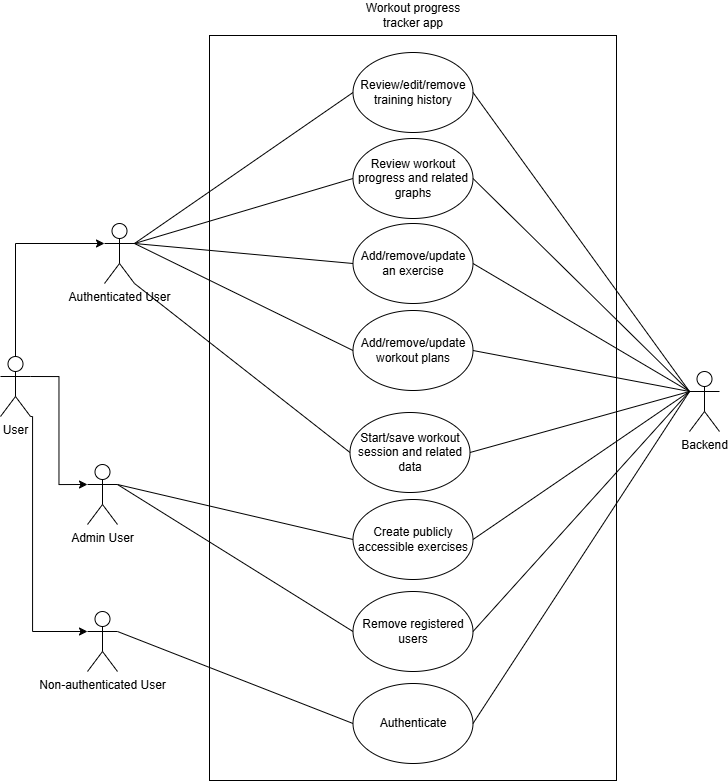

The diagram above was exported from draw.io. Its source (the exported page's mxGraphModel, read from the mxfile embedded in the PNG):
<mxGraphModel dx="1601" dy="831" grid="0" gridSize="10" guides="1" tooltips="1" connect="1" arrows="1" fold="1" page="1" pageScale="1" pageWidth="850" pageHeight="1100" background="light-dark(#FFFFFF,#FFFFFF)" math="0" shadow="0">
  <root>
    <mxCell id="0" />
    <mxCell id="1" parent="0" />
    <mxCell id="S5Ny3bAKd17XC2hBX4w4-2" parent="1" style="shape=umlActor;verticalLabelPosition=bottom;verticalAlign=top;html=1;fillColor=light-dark(#FFFFFF,#FFFFFF);strokeColor=light-dark(#000000,#000000);fontColor=light-dark(#000000,#000000);" value="Backend" vertex="1">
      <mxGeometry height="60" width="30" x="695" y="419" as="geometry" />
    </mxCell>
    <mxCell id="S5Ny3bAKd17XC2hBX4w4-6" parent="1" style="rounded=0;whiteSpace=wrap;html=1;fillColor=light-dark(#FFFFFF,#FFFFFF);strokeColor=light-dark(#000000,#000000);" value="" vertex="1">
      <mxGeometry height="745" width="407" x="215" y="83" as="geometry" />
    </mxCell>
    <mxCell id="S5Ny3bAKd17XC2hBX4w4-7" parent="1" style="text;html=1;whiteSpace=wrap;strokeColor=none;fillColor=none;align=center;verticalAlign=middle;rounded=0;fontColor=light-dark(#000000,#000000);" value="Workout progress tracker app" vertex="1">
      <mxGeometry height="30" width="126" x="355.5" y="48" as="geometry" />
    </mxCell>
    <mxCell id="S5Ny3bAKd17XC2hBX4w4-8" parent="1" style="ellipse;whiteSpace=wrap;html=1;" value="Review/edit/remove training history" vertex="1">
      <mxGeometry height="80" width="120" x="358.5" y="100" as="geometry" />
    </mxCell>
    <mxCell id="S5Ny3bAKd17XC2hBX4w4-9" parent="1" style="ellipse;whiteSpace=wrap;html=1;" value="Review workout progress and related graphs" vertex="1">
      <mxGeometry height="80" width="120" x="358.5" y="186" as="geometry" />
    </mxCell>
    <mxCell id="S5Ny3bAKd17XC2hBX4w4-10" parent="1" style="ellipse;whiteSpace=wrap;html=1;" value="Add/remove/update an exercise" vertex="1">
      <mxGeometry height="80" width="120" x="358.5" y="271" as="geometry" />
    </mxCell>
    <mxCell id="S5Ny3bAKd17XC2hBX4w4-11" parent="1" style="ellipse;whiteSpace=wrap;html=1;" value="Add/remove/update workout plans" vertex="1">
      <mxGeometry height="80" width="120" x="358.5" y="358" as="geometry" />
    </mxCell>
    <mxCell id="S5Ny3bAKd17XC2hBX4w4-12" parent="1" style="ellipse;whiteSpace=wrap;html=1;" value="Start/save workout session and related data" vertex="1">
      <mxGeometry height="80" width="120" x="355.5" y="460" as="geometry" />
    </mxCell>
    <mxCell id="S5Ny3bAKd17XC2hBX4w4-16" parent="1" style="shape=umlActor;verticalLabelPosition=bottom;verticalAlign=top;html=1;fillColor=light-dark(#FFFFFF,#FFFFFF);strokeColor=light-dark(#000000,#000000);fontColor=light-dark(#000000,#000000);" value="User" vertex="1">
      <mxGeometry height="60" width="30" x="6" y="404" as="geometry" />
    </mxCell>
    <mxCell id="S5Ny3bAKd17XC2hBX4w4-22" edge="1" parent="1" source="S5Ny3bAKd17XC2hBX4w4-8" style="rounded=0;orthogonalLoop=1;jettySize=auto;html=1;exitX=1;exitY=0.5;exitDx=0;exitDy=0;entryX=0;entryY=0.3333333333333333;entryDx=0;entryDy=0;entryPerimeter=0;endArrow=none;endFill=0;" target="S5Ny3bAKd17XC2hBX4w4-2">
      <mxGeometry relative="1" as="geometry" />
    </mxCell>
    <mxCell id="S5Ny3bAKd17XC2hBX4w4-23" edge="1" parent="1" source="S5Ny3bAKd17XC2hBX4w4-9" style="rounded=0;orthogonalLoop=1;jettySize=auto;html=1;exitX=1;exitY=0.5;exitDx=0;exitDy=0;entryX=0;entryY=0.3333333333333333;entryDx=0;entryDy=0;entryPerimeter=0;endArrow=none;endFill=0;" target="S5Ny3bAKd17XC2hBX4w4-2">
      <mxGeometry relative="1" as="geometry" />
    </mxCell>
    <mxCell id="S5Ny3bAKd17XC2hBX4w4-24" edge="1" parent="1" source="S5Ny3bAKd17XC2hBX4w4-10" style="rounded=0;orthogonalLoop=1;jettySize=auto;html=1;exitX=1;exitY=0.5;exitDx=0;exitDy=0;entryX=0;entryY=0.3333333333333333;entryDx=0;entryDy=0;entryPerimeter=0;endArrow=none;endFill=0;" target="S5Ny3bAKd17XC2hBX4w4-2">
      <mxGeometry relative="1" as="geometry" />
    </mxCell>
    <mxCell id="S5Ny3bAKd17XC2hBX4w4-25" edge="1" parent="1" source="S5Ny3bAKd17XC2hBX4w4-11" style="rounded=0;orthogonalLoop=1;jettySize=auto;html=1;exitX=1;exitY=0.5;exitDx=0;exitDy=0;entryX=0;entryY=0.3333333333333333;entryDx=0;entryDy=0;entryPerimeter=0;endArrow=none;endFill=0;" target="S5Ny3bAKd17XC2hBX4w4-2">
      <mxGeometry relative="1" as="geometry" />
    </mxCell>
    <mxCell id="S5Ny3bAKd17XC2hBX4w4-26" edge="1" parent="1" source="S5Ny3bAKd17XC2hBX4w4-12" style="rounded=0;orthogonalLoop=1;jettySize=auto;html=1;exitX=1;exitY=0.5;exitDx=0;exitDy=0;entryX=0;entryY=0.3333333333333333;entryDx=0;entryDy=0;entryPerimeter=0;endArrow=none;endFill=0;" target="S5Ny3bAKd17XC2hBX4w4-2">
      <mxGeometry relative="1" as="geometry">
        <mxPoint x="478.5" y="482" as="sourcePoint" />
      </mxGeometry>
    </mxCell>
    <mxCell id="incPeOUw5dsslNAWLbD1-9" edge="1" parent="1" source="incPeOUw5dsslNAWLbD1-1" style="rounded=0;orthogonalLoop=1;jettySize=auto;html=1;exitX=1;exitY=0.3333333333333333;exitDx=0;exitDy=0;exitPerimeter=0;entryX=0;entryY=0.5;entryDx=0;entryDy=0;endArrow=none;endFill=0;" target="S5Ny3bAKd17XC2hBX4w4-8">
      <mxGeometry relative="1" as="geometry" />
    </mxCell>
    <mxCell id="incPeOUw5dsslNAWLbD1-10" edge="1" parent="1" source="incPeOUw5dsslNAWLbD1-1" style="rounded=0;orthogonalLoop=1;jettySize=auto;html=1;exitX=1;exitY=0.3333333333333333;exitDx=0;exitDy=0;exitPerimeter=0;entryX=0;entryY=0.5;entryDx=0;entryDy=0;endArrow=none;endFill=0;" target="S5Ny3bAKd17XC2hBX4w4-9">
      <mxGeometry relative="1" as="geometry" />
    </mxCell>
    <mxCell id="incPeOUw5dsslNAWLbD1-11" edge="1" parent="1" source="incPeOUw5dsslNAWLbD1-1" style="rounded=0;orthogonalLoop=1;jettySize=auto;html=1;exitX=1;exitY=0.3333333333333333;exitDx=0;exitDy=0;exitPerimeter=0;entryX=0;entryY=0.5;entryDx=0;entryDy=0;endArrow=none;endFill=0;" target="S5Ny3bAKd17XC2hBX4w4-10">
      <mxGeometry relative="1" as="geometry" />
    </mxCell>
    <mxCell id="incPeOUw5dsslNAWLbD1-12" edge="1" parent="1" source="incPeOUw5dsslNAWLbD1-1" style="rounded=0;orthogonalLoop=1;jettySize=auto;html=1;exitX=1;exitY=0.3333333333333333;exitDx=0;exitDy=0;exitPerimeter=0;entryX=0;entryY=0.5;entryDx=0;entryDy=0;endArrow=none;endFill=0;" target="S5Ny3bAKd17XC2hBX4w4-11">
      <mxGeometry relative="1" as="geometry" />
    </mxCell>
    <mxCell id="fdivlffMdOmkSGMz0qw_-1" edge="1" parent="1" source="incPeOUw5dsslNAWLbD1-1" style="rounded=0;orthogonalLoop=1;jettySize=auto;html=1;exitX=1;exitY=1;exitDx=0;exitDy=0;exitPerimeter=0;entryX=0;entryY=0.5;entryDx=0;entryDy=0;endArrow=none;endFill=0;" target="S5Ny3bAKd17XC2hBX4w4-12">
      <mxGeometry relative="1" as="geometry" />
    </mxCell>
    <mxCell id="incPeOUw5dsslNAWLbD1-1" parent="1" style="shape=umlActor;verticalLabelPosition=bottom;verticalAlign=top;html=1;outlineConnect=0;" value="Authenticated User" vertex="1">
      <mxGeometry height="60" width="30" x="110" y="271" as="geometry" />
    </mxCell>
    <mxCell id="incPeOUw5dsslNAWLbD1-16" edge="1" parent="1" source="incPeOUw5dsslNAWLbD1-3" style="rounded=0;orthogonalLoop=1;jettySize=auto;html=1;exitX=1;exitY=0.3333333333333333;exitDx=0;exitDy=0;exitPerimeter=0;entryX=0;entryY=0.5;entryDx=0;entryDy=0;endArrow=none;endFill=0;" target="incPeOUw5dsslNAWLbD1-8">
      <mxGeometry relative="1" as="geometry" />
    </mxCell>
    <mxCell id="incPeOUw5dsslNAWLbD1-3" parent="1" style="shape=umlActor;verticalLabelPosition=bottom;verticalAlign=top;html=1;outlineConnect=0;" value="Non-authenticated User" vertex="1">
      <mxGeometry height="60" width="30" x="93" y="659" as="geometry" />
    </mxCell>
    <mxCell id="incPeOUw5dsslNAWLbD1-4" edge="1" parent="1" source="S5Ny3bAKd17XC2hBX4w4-16" style="edgeStyle=orthogonalEdgeStyle;rounded=0;orthogonalLoop=1;jettySize=auto;html=1;exitX=0.5;exitY=0;exitDx=0;exitDy=0;exitPerimeter=0;entryX=0;entryY=0.3333333333333333;entryDx=0;entryDy=0;entryPerimeter=0;" target="incPeOUw5dsslNAWLbD1-1">
      <mxGeometry relative="1" as="geometry" />
    </mxCell>
    <mxCell id="incPeOUw5dsslNAWLbD1-5" edge="1" parent="1" source="S5Ny3bAKd17XC2hBX4w4-16" style="edgeStyle=orthogonalEdgeStyle;rounded=0;orthogonalLoop=1;jettySize=auto;html=1;entryX=0;entryY=0.3333333333333333;entryDx=0;entryDy=0;entryPerimeter=0;exitX=1;exitY=1;exitDx=0;exitDy=0;exitPerimeter=0;" target="incPeOUw5dsslNAWLbD1-3">
      <mxGeometry relative="1" as="geometry">
        <Array as="points">
          <mxPoint x="38" y="464" />
          <mxPoint x="38" y="679" />
        </Array>
        <mxPoint x="38" y="522" as="sourcePoint" />
      </mxGeometry>
    </mxCell>
    <mxCell id="incPeOUw5dsslNAWLbD1-8" parent="1" style="ellipse;whiteSpace=wrap;html=1;" value="Authenticate" vertex="1">
      <mxGeometry height="80" width="120" x="358.5" y="731" as="geometry" />
    </mxCell>
    <mxCell id="incPeOUw5dsslNAWLbD1-20" edge="1" parent="1" source="incPeOUw5dsslNAWLbD1-8" style="rounded=0;orthogonalLoop=1;jettySize=auto;html=1;exitX=1;exitY=0.5;exitDx=0;exitDy=0;entryX=0;entryY=0.3333333333333333;entryDx=0;entryDy=0;entryPerimeter=0;endArrow=none;endFill=0;" target="S5Ny3bAKd17XC2hBX4w4-2">
      <mxGeometry relative="1" as="geometry" />
    </mxCell>
    <mxCell id="fdivlffMdOmkSGMz0qw_-6" edge="1" parent="1" source="fdivlffMdOmkSGMz0qw_-2" style="rounded=0;orthogonalLoop=1;jettySize=auto;html=1;exitX=1;exitY=0.3333333333333333;exitDx=0;exitDy=0;exitPerimeter=0;entryX=0;entryY=0.5;entryDx=0;entryDy=0;endArrow=none;endFill=0;" target="fdivlffMdOmkSGMz0qw_-4">
      <mxGeometry relative="1" as="geometry" />
    </mxCell>
    <mxCell id="fdivlffMdOmkSGMz0qw_-7" edge="1" parent="1" source="fdivlffMdOmkSGMz0qw_-2" style="rounded=0;orthogonalLoop=1;jettySize=auto;html=1;exitX=1;exitY=0.3333333333333333;exitDx=0;exitDy=0;exitPerimeter=0;entryX=0;entryY=0.5;entryDx=0;entryDy=0;endArrow=none;endFill=0;" target="fdivlffMdOmkSGMz0qw_-5">
      <mxGeometry relative="1" as="geometry" />
    </mxCell>
    <mxCell id="fdivlffMdOmkSGMz0qw_-2" parent="1" style="shape=umlActor;verticalLabelPosition=bottom;verticalAlign=top;html=1;outlineConnect=0;" value="Admin User" vertex="1">
      <mxGeometry height="60" width="30" x="93" y="512" as="geometry" />
    </mxCell>
    <mxCell id="fdivlffMdOmkSGMz0qw_-3" edge="1" parent="1" source="S5Ny3bAKd17XC2hBX4w4-16" style="edgeStyle=orthogonalEdgeStyle;rounded=0;orthogonalLoop=1;jettySize=auto;html=1;exitX=1;exitY=0.3333333333333333;exitDx=0;exitDy=0;exitPerimeter=0;entryX=0;entryY=0.3333333333333333;entryDx=0;entryDy=0;entryPerimeter=0;" target="fdivlffMdOmkSGMz0qw_-2">
      <mxGeometry relative="1" as="geometry" />
    </mxCell>
    <mxCell id="fdivlffMdOmkSGMz0qw_-4" parent="1" style="ellipse;whiteSpace=wrap;html=1;" value="Create publicly accessible exercises" vertex="1">
      <mxGeometry height="80" width="120" x="358.5" y="547" as="geometry" />
    </mxCell>
    <mxCell id="fdivlffMdOmkSGMz0qw_-5" parent="1" style="ellipse;whiteSpace=wrap;html=1;" value="Remove registered users" vertex="1">
      <mxGeometry height="80" width="120" x="358.5" y="639" as="geometry" />
    </mxCell>
    <mxCell id="fdivlffMdOmkSGMz0qw_-8" edge="1" parent="1" source="fdivlffMdOmkSGMz0qw_-4" style="rounded=0;orthogonalLoop=1;jettySize=auto;html=1;exitX=1;exitY=0.5;exitDx=0;exitDy=0;entryX=0;entryY=0.3333333333333333;entryDx=0;entryDy=0;entryPerimeter=0;endArrow=none;endFill=0;" target="S5Ny3bAKd17XC2hBX4w4-2">
      <mxGeometry relative="1" as="geometry" />
    </mxCell>
    <mxCell id="fdivlffMdOmkSGMz0qw_-9" edge="1" parent="1" source="fdivlffMdOmkSGMz0qw_-5" style="rounded=0;orthogonalLoop=1;jettySize=auto;html=1;exitX=1;exitY=0.5;exitDx=0;exitDy=0;entryX=0;entryY=0.3333333333333333;entryDx=0;entryDy=0;entryPerimeter=0;endArrow=none;endFill=0;" target="S5Ny3bAKd17XC2hBX4w4-2">
      <mxGeometry relative="1" as="geometry" />
    </mxCell>
  </root>
</mxGraphModel>